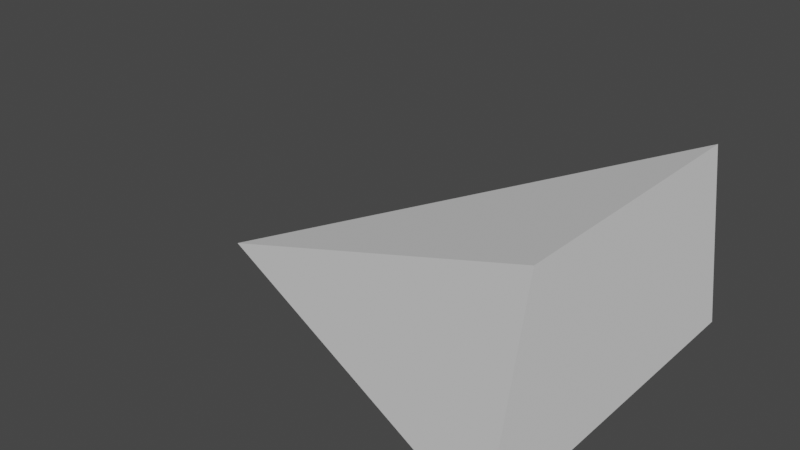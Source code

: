 # Source: tank.blend  (saved by Blender 2.83.18; exported with 4.5.12 LTS)
import bpy
from mathutils import Matrix  # noqa: F401  (used for matrix-valued properties, if any)

bpy.ops.wm.read_factory_settings(use_empty=True)
scene = bpy.context.scene
scene.name = 'Scene'

# ---- collections
col_collection = bpy.data.collections.new('Collection'); scene.collection.children.link(col_collection)

# ---- world
world_world = bpy.data.worlds.new('World'); scene.world = world_world
world_world.use_nodes = True; world_world.node_tree.nodes.clear()
_N = world_world.node_tree.nodes; _L = world_world.node_tree.links
n0 = _N.new('ShaderNodeOutputWorld'); n0.name = 'World Output'; n0.location = (300, 300)
n1 = _N.new('ShaderNodeBackground'); n1.name = 'Background'; n1.location = (10, 300)
n1.inputs[0].default_value = (0.05088, 0.05088, 0.05088, 1.0)
_L.new(n1.outputs[0], n0.inputs[0])
n0.is_active_output = True
world_world.color = (0.05088, 0.05088, 0.05088)
world_world.use_sun_shadow = False
world_world.sun_shadow_jitter_overblur = 0.0

# ---- meshes
me_cube_002 = bpy.data.meshes.new('Cube.002')
me_cube_002.from_pydata([(6.656, -0.2146, 1.0), (-5.741, -0.076, 1.0), (-5.741, -5.014, 1.0), (-5.741, -3.805, 6.279), (-5.741, 4.862, 1.0), (-5.741, 3.622, 6.343)], [], [(4, 0, 2, 1), (0, 3, 2), (0, 5, 3), (4, 5, 0), (1, 3, 5), (2, 3, 1), (5, 4, 1)])
_uv = me_cube_002.uv_layers.new(name='UVMap')
_uv.uv.foreach_set('vector', [0.125, 0.5, 0.1862, 0.75, 0.125, 0.75, 0.125, 0.625, 0.4362, 0.9388, 0.4362, 1.0, 0.375, 1.0, 0.4362, 0.9388, 0.4378, 0.25, 0.4362, 1.0, 0.375, 0.25, 0.4378, 0.25, 0.375, 0.3128, 0.125, 0.625, 0.4362, 1.0, 0.4378, 0.25, 0.375, 1.0, 0.4362, 1.0, 0.125, 0.625, 0.4378, 0.25, 0.375, 0.25, 0.125, 0.625])
me_cube_002.use_remesh_fix_poles = True
me_cube_002.use_remesh_preserve_attributes = False
me_cube_002.use_mirror_vertex_groups = False
me_cube_002.update()

# ---- objects
ob_body = bpy.data.objects.new('body', me_cube_002)
ob_trailpos = bpy.data.objects.new('trailpos', None)

# ---- transforms, parenting, visibility, modifiers, constraints
ob_body.location = (1.486, -0.248, -0.726)
ob_body.rotation_euler = (0.0, -0.0, 3.142)
ob_body.scale = (1.726, 1.726, 1.726)
ob_body.lineart.crease_threshold = 0.0
ob_trailpos.location = (11.37, 0.0, 5.636)
ob_trailpos.rotation_euler = (0.0, -0.0, 4.712)
ob_trailpos.empty_display_type = 'CONE'
ob_trailpos.lineart.crease_threshold = 0.0

# ---- collection membership
col_collection.objects.link(ob_body)
col_collection.objects.link(ob_trailpos)

# ---- scene / render settings (as saved in the file)
scene.frame_start = 1; scene.frame_end = 250; scene.frame_set(1)
scene.render.engine = 'BLENDER_EEVEE_NEXT'
scene.cycles.use_denoising = False
scene.cycles.samples = 128
scene.cycles.sampling_pattern = 'TABULATED_SOBOL'
scene.cycles.use_adaptive_sampling = False
scene.cycles.use_light_tree = False
scene.view_settings.view_transform = 'Filmic'
bpy.context.view_layer.update()

# ---- added for rendering (the .blend has no active camera and no usable light): camera, sun
cam_auto = bpy.data.cameras.new('AutoCamera')
cam_auto.lens = 50.0
cam_auto.sensor_width = 36.0
cam_auto.clip_end = 1000.0
ob_auto_camera = bpy.data.objects.new('AutoCamera', cam_auto)
scene.collection.objects.link(ob_auto_camera)
ob_auto_camera.location = (27.4005, -32.1608, 26.9721)
ob_auto_camera.rotation_euler = (1.09748, -7.21219e-08, 0.694738)
scene.camera = ob_auto_camera
light_auto_sun = bpy.data.lights.new('AutoSun', 'SUN')
light_auto_sun.energy = 3.0
light_auto_sun.angle = 0.0523599
ob_auto_sun = bpy.data.objects.new('AutoSun', light_auto_sun)
scene.collection.objects.link(ob_auto_sun)
ob_auto_sun.rotation_euler = (0.872665, 0.174533, 0.523599)
bpy.context.view_layer.update()
